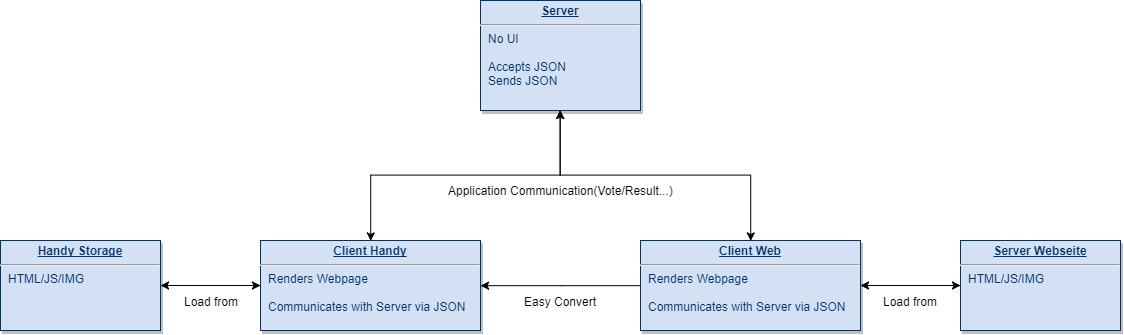

The diagram above was exported from draw.io. Its source (the exported page's mxGraphModel, read from the mxfile embedded in the PNG):
<mxGraphModel dx="1678" dy="916" grid="1" gridSize="10" guides="1" tooltips="1" connect="1" arrows="1" fold="1" page="1" pageScale="1" pageWidth="826" pageHeight="1169" background="#ffffff" math="0" shadow="0">
  <root>
    <mxCell id="0" />
    <mxCell id="1" parent="0" />
    <mxCell id="119" style="edgeStyle=orthogonalEdgeStyle;rounded=0;html=1;exitX=0.5;exitY=0;entryX=0.5;entryY=1;startArrow=classic;startFill=1;jettySize=auto;orthogonalLoop=1;" edge="1" parent="1" source="22" target="29">
      <mxGeometry relative="1" as="geometry" />
    </mxCell>
    <mxCell id="120" style="edgeStyle=orthogonalEdgeStyle;rounded=0;html=1;startArrow=classic;startFill=1;jettySize=auto;orthogonalLoop=1;" edge="1" parent="1" source="22" target="27">
      <mxGeometry relative="1" as="geometry" />
    </mxCell>
    <mxCell id="123" value="Load from" style="text;html=1;resizable=0;points=[];align=center;verticalAlign=middle;labelBackgroundColor=#ffffff;" vertex="1" connectable="0" parent="120">
      <mxGeometry x="-0.1099" y="-5" relative="1" as="geometry">
        <mxPoint x="5" y="10" as="offset" />
      </mxGeometry>
    </mxCell>
    <mxCell id="121" style="edgeStyle=orthogonalEdgeStyle;rounded=0;html=1;exitX=0;exitY=0.5;startArrow=none;startFill=0;jettySize=auto;orthogonalLoop=1;" edge="1" parent="1" source="22" target="24">
      <mxGeometry relative="1" as="geometry" />
    </mxCell>
    <mxCell id="122" value="Easy Convert" style="text;html=1;resizable=0;points=[];align=center;verticalAlign=middle;labelBackgroundColor=#ffffff;" vertex="1" connectable="0" parent="121">
      <mxGeometry x="-0.1674" y="1" relative="1" as="geometry">
        <mxPoint x="-14" y="14" as="offset" />
      </mxGeometry>
    </mxCell>
    <mxCell id="22" value="&lt;p style=&quot;margin: 0px ; margin-top: 4px ; text-align: center ; text-decoration: underline&quot;&gt;&lt;strong&gt;Client Web&lt;/strong&gt;&lt;/p&gt;&lt;hr&gt;&lt;p style=&quot;margin: 0px ; margin-left: 8px&quot;&gt;Renders Webpage&lt;/p&gt;&lt;p style=&quot;margin: 0px ; margin-left: 8px&quot;&gt;&lt;br&gt;&lt;/p&gt;&lt;p style=&quot;margin: 0px ; margin-left: 8px&quot;&gt;Communicates with Server via JSON&lt;br&gt;&lt;/p&gt;" style="verticalAlign=top;align=left;overflow=fill;fontSize=12;fontFamily=Helvetica;html=1;strokeColor=#003366;shadow=1;fillColor=#D4E1F5;fontColor=#003366" parent="1" vertex="1">
      <mxGeometry x="680" y="280" width="220" height="90" as="geometry" />
    </mxCell>
    <mxCell id="117" style="edgeStyle=orthogonalEdgeStyle;rounded=0;html=1;startArrow=classic;startFill=1;jettySize=auto;orthogonalLoop=1;" edge="1" parent="1" source="24" target="35">
      <mxGeometry relative="1" as="geometry" />
    </mxCell>
    <mxCell id="124" value="Load from" style="text;html=1;resizable=0;points=[];align=center;verticalAlign=middle;labelBackgroundColor=#ffffff;" vertex="1" connectable="0" parent="117">
      <mxGeometry x="0.313" y="-2" relative="1" as="geometry">
        <mxPoint x="16" y="17" as="offset" />
      </mxGeometry>
    </mxCell>
    <mxCell id="118" style="edgeStyle=orthogonalEdgeStyle;rounded=0;html=1;exitX=0.5;exitY=0;entryX=0.5;entryY=1;startArrow=classic;startFill=1;jettySize=auto;orthogonalLoop=1;" edge="1" parent="1" source="24" target="29">
      <mxGeometry relative="1" as="geometry" />
    </mxCell>
    <mxCell id="125" value="Application Communication(Vote/Result...)" style="text;html=1;resizable=0;points=[];align=center;verticalAlign=middle;labelBackgroundColor=#ffffff;" vertex="1" connectable="0" parent="118">
      <mxGeometry x="0.2762" y="2" relative="1" as="geometry">
        <mxPoint x="51" y="17" as="offset" />
      </mxGeometry>
    </mxCell>
    <mxCell id="24" value="&lt;p style=&quot;margin: 0px ; margin-top: 4px ; text-align: center ; text-decoration: underline&quot;&gt;&lt;strong&gt;Client Handy&lt;/strong&gt;&lt;/p&gt;&lt;hr&gt;&lt;p style=&quot;margin: 0px ; margin-left: 8px&quot;&gt;Renders Webpage&lt;/p&gt;&lt;p style=&quot;margin: 0px ; margin-left: 8px&quot;&gt;&lt;br&gt;&lt;/p&gt;&lt;p style=&quot;margin: 0px ; margin-left: 8px&quot;&gt;Communicates with Server via JSON&lt;/p&gt;" style="verticalAlign=top;align=left;overflow=fill;fontSize=12;fontFamily=Helvetica;html=1;strokeColor=#003366;shadow=1;fillColor=#D4E1F5;fontColor=#003366" parent="1" vertex="1">
      <mxGeometry x="300" y="280" width="220" height="90" as="geometry" />
    </mxCell>
    <mxCell id="27" value="&lt;p style=&quot;margin: 0px ; margin-top: 4px ; text-align: center ; text-decoration: underline&quot;&gt;&lt;strong&gt;Server Webseite&lt;/strong&gt;&lt;/p&gt;&lt;hr&gt;&lt;p style=&quot;margin: 0px ; margin-left: 8px&quot;&gt;HTML/JS/IMG&lt;br&gt;&lt;/p&gt;" style="verticalAlign=top;align=left;overflow=fill;fontSize=12;fontFamily=Helvetica;html=1;strokeColor=#003366;shadow=1;fillColor=#D4E1F5;fontColor=#003366" parent="1" vertex="1">
      <mxGeometry x="1000" y="280" width="160" height="90" as="geometry" />
    </mxCell>
    <mxCell id="29" value="&lt;p style=&quot;margin: 0px ; margin-top: 4px ; text-align: center ; text-decoration: underline&quot;&gt;&lt;strong&gt;Server&lt;/strong&gt;&lt;/p&gt;&lt;hr&gt;&lt;p style=&quot;margin: 0px ; margin-left: 8px&quot;&gt;No UI&lt;/p&gt;&lt;p style=&quot;margin: 0px ; margin-left: 8px&quot;&gt;&lt;br&gt;&lt;/p&gt;&lt;p style=&quot;margin: 0px ; margin-left: 8px&quot;&gt;Accepts JSON&lt;/p&gt;&lt;p style=&quot;margin: 0px ; margin-left: 8px&quot;&gt;Sends JSON&lt;/p&gt;" style="verticalAlign=top;align=left;overflow=fill;fontSize=12;fontFamily=Helvetica;html=1;strokeColor=#003366;shadow=1;fillColor=#D4E1F5;fontColor=#003366" parent="1" vertex="1">
      <mxGeometry x="520" y="40" width="160" height="110" as="geometry" />
    </mxCell>
    <mxCell id="35" value="&lt;p style=&quot;margin: 0px ; margin-top: 4px ; text-align: center ; text-decoration: underline&quot;&gt;&lt;strong&gt;Handy Storage&lt;/strong&gt;&lt;/p&gt;&lt;hr&gt;&lt;p style=&quot;margin: 0px ; margin-left: 8px&quot;&gt;HTML/JS/IMG&lt;/p&gt;" style="verticalAlign=top;align=left;overflow=fill;fontSize=12;fontFamily=Helvetica;html=1;strokeColor=#003366;shadow=1;fillColor=#D4E1F5;fontColor=#003366" parent="1" vertex="1">
      <mxGeometry x="40" y="280" width="160" height="90" as="geometry" />
    </mxCell>
  </root>
</mxGraphModel>